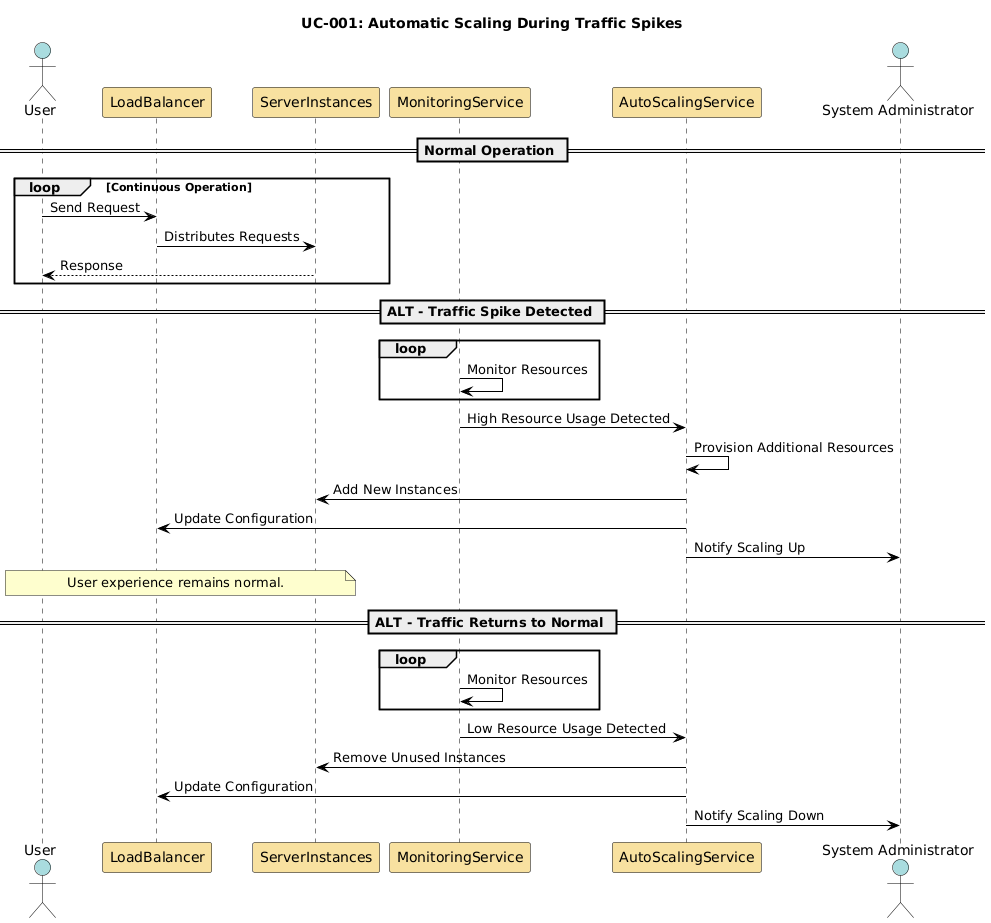

The diagram above was rendered by PlantUML. Its source (embedded in the PNG):
@startuml
skinparam sequence {
    ActorBorderColor Black
    ActorBackgroundColor #A9DCDF
    ParticipantBorderColor Black
    ParticipantBackgroundColor #F8E1A0
    LifeLineBorderColor Black
    LifeLineBackgroundColor White
    NoteBorderColor Black
    NoteBackgroundColor #FEFECE
    ArrowColor Black
    ArrowThickness 1
    ActivationBorderColor Black
    ActivationBackgroundColor #B3E2CD
}

title UC-001: Automatic Scaling During Traffic Spikes

actor User #A9DCDF
participant LoadBalancer #F8E1A0
participant ServerInstances #F8E1A0
participant MonitoringService #F8E1A0
participant AutoScalingService #F8E1A0
actor SysAdmin as "System Administrator" #A9DCDF

== Normal Operation ==

loop Continuous Operation
    User -> LoadBalancer: Send Request
    LoadBalancer -> ServerInstances: Distributes Requests
    ServerInstances --> User: Response
end loop

== ALT - Traffic Spike Detected ==

loop
MonitoringService -> MonitoringService: Monitor Resources
end loop
MonitoringService -> AutoScalingService: High Resource Usage Detected
AutoScalingService -> AutoScalingService: Provision Additional Resources
AutoScalingService -> ServerInstances: Add New Instances
AutoScalingService -> LoadBalancer: Update Configuration
AutoScalingService -> SysAdmin: Notify Scaling Up

note over User, ServerInstances #FEFECE
User experience remains normal.
end note

== ALT - Traffic Returns to Normal ==

loop
MonitoringService -> MonitoringService: Monitor Resources
end loop
MonitoringService -> AutoScalingService: Low Resource Usage Detected
AutoScalingService -> ServerInstances: Remove Unused Instances
AutoScalingService -> LoadBalancer: Update Configuration
AutoScalingService -> SysAdmin: Notify Scaling Down
@enduml